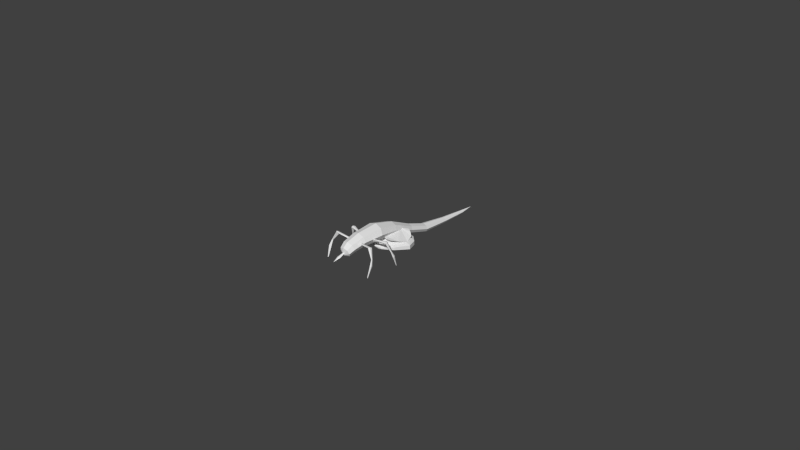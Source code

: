 # Source: acid10.blend  (saved by Blender 2.69.0; exported with 4.5.12 LTS)
import bpy
from mathutils import Matrix  # noqa: F401  (used for matrix-valued properties, if any)

bpy.ops.wm.read_factory_settings(use_empty=True)
scene = bpy.context.scene
scene.name = 'Scene'

# ---- collections
col_collection_1 = bpy.data.collections.new('Collection 1'); scene.collection.children.link(col_collection_1)
col_collection_10 = bpy.data.collections.new('Collection 10'); scene.collection.children.link(col_collection_10)

# ---- materials (node trees are filled in below, after node groups)
mat_material = bpy.data.materials.new('Material')
mat_material.alpha_threshold = 0.0
mat_material.use_transparent_shadow = False
mat_material.roughness = 0.5
mat_material.line_color = (0.0, 0.0, 0.0, 1.0)

# ---- material node trees

# ---- world
world_world = bpy.data.worlds.new('World'); scene.world = world_world
world_world.color = (0.05088, 0.05088, 0.05088)
world_world.use_sun_shadow = False
world_world.sun_shadow_jitter_overblur = 0.0
world_world.cycles.sampling_method = 'MANUAL'
world_world.cycles.sample_map_resolution = 256

# ---- cameras
cam_camera = bpy.data.cameras.new('Camera')
cam_camera.clip_end = 100.0
cam_camera.lens = 35.0
cam_camera.sensor_width = 32.0
cam_camera.sensor_height = 18.0
cam_camera.ortho_scale = 7.314
cam_camera.dof.focus_distance = 0.0
cam_camera.dof.aperture_fstop = 128.0

# ---- meshes
me_circle_001 = bpy.data.meshes.new('Circle.001')
me_circle_001.from_pydata([(-0.6292, 0.1688, 0.4031), (-0.6653, 0.1181, 0.4899), (-0.6803, -0.004325, 0.5259), (-0.6653, -0.1267, 0.4899), (-0.6292, -0.1775, 0.4031), (-0.5931, -0.1267, 0.3162), (-0.5782, -0.004325, 0.2803), (-0.5931, 0.1181, 0.3162), (-0.3668, 0.1934, 0.471), (-0.3833, 0.1355, 0.5771), (-0.3901, -0.004325, 0.6211), (-0.3833, -0.1441, 0.5771), (-0.3668, -0.202, 0.471), (-0.3503, -0.1441, 0.3649), (-0.3435, -0.004325, 0.3209), (-0.3503, 0.1355, 0.3649), (0.03853, 0.2291, 0.4996), (0.06162, 0.1607, 0.6243), (0.07118, -0.004325, 0.6759), (0.06162, -0.1694, 0.6243), (0.03853, -0.2377, 0.4996), (0.01545, -0.1694, 0.3749), (0.005883, -0.004325, 0.3233), (0.01545, 0.1607, 0.3749), (0.4803, 0.1704, 0.4372), (0.4975, 0.1193, 0.5306), (0.5047, -0.004325, 0.5692), (0.4975, -0.1279, 0.5306), (0.4803, -0.1791, 0.4372), (0.463, -0.1279, 0.3439), (0.4558, -0.004325, 0.3052), (0.463, 0.1193, 0.3439), (0.9676, 0.125, 0.2525), (0.9794, 0.08709, 0.3218), (0.9843, -0.004325, 0.3504), (0.9794, -0.09574, 0.3218), (0.9676, -0.1336, 0.2525), (0.9557, -0.09574, 0.1833), (0.9508, -0.004325, 0.1547), (0.9557, 0.08709, 0.1833), (1.418, 0.1152, 0.1127), (1.417, 0.08021, 0.1776), (1.417, -0.004325, 0.2045), (1.417, -0.08886, 0.1776), (1.418, -0.1239, 0.1127), (1.419, -0.08886, 0.04775), (1.419, -0.004325, 0.02085), (1.419, 0.08021, 0.04775), (2.025, 0.07198, 0.08416), (2.025, 0.04963, 0.1256), (2.024, -0.004325, 0.1428), (2.025, -0.05828, 0.1256), (2.025, -0.08062, 0.08416), (2.025, -0.05828, 0.04272), (2.026, -0.004325, 0.02555), (2.025, 0.04963, 0.04272), (2.604, 0.03688, 0.08574), (2.603, 0.02481, 0.1081), (2.603, -0.004325, 0.1174), (2.603, -0.03346, 0.1081), (2.604, -0.04553, 0.08574), (2.604, -0.03346, 0.06336), (2.604, -0.004325, 0.05409), (2.604, 0.02481, 0.06336), (2.897, -0.004325, 0.1113), (-0.7459, 0.135, 0.3336), (-0.7749, 0.09423, 0.4036), (-0.787, -0.004325, 0.4325), (-0.7749, -0.1029, 0.4036), (-0.7459, -0.1437, 0.3336), (-0.7168, -0.1029, 0.2637), (-0.7048, -0.004325, 0.2348), (-0.7168, 0.09423, 0.2637), (-0.7906, -0.004325, 0.2734), (0.4995, -0.471, 0.2717), (0.6426, -0.1021, 0.4175), (0.1689, -0.1021, 0.4175), (0.6746, -0.4069, 0.3145), (0.7363, -0.3132, 0.3635), (0.7742, -0.2344, 0.3862), (0.131, -0.2344, 0.3862), (0.1689, -0.3132, 0.3635), (0.3243, -0.4069, 0.3145), (0.4995, 0.4428, 0.2807), (0.1689, 0.07391, 0.4175), (0.6426, 0.07391, 0.4175), (0.3243, 0.3787, 0.3311), (0.1689, 0.285, 0.3635), (0.131, 0.2062, 0.3862), (0.7742, 0.2062, 0.3862), (0.7363, 0.285, 0.3635), (0.6746, 0.3787, 0.3311), (-0.7192, 0.02647, 0.3494), (-0.7254, -0.008832, 0.3653), (-0.7192, -0.04413, 0.3494), (-0.7019, -0.008832, 0.3046), (-0.7932, 0.01557, 0.3206), (-0.7975, -0.008832, 0.3316), (-0.7932, -0.03323, 0.3206), (-0.7813, -0.008832, 0.2896), (-0.9118, 0.03281, 0.2763), (-0.9191, -0.008832, 0.2952), (-0.9118, -0.05048, 0.2763), (-0.8914, -0.008832, 0.2236), (-1.055, -0.008832, 0.2208), (-0.4232, 0.08298, 0.4739), (-0.4583, 0.06749, 0.4822), (-0.4888, 0.06222, 0.4581), (-0.4496, 0.08691, 0.4207), (-0.4607, 0.2331, 0.4902), (-0.4849, 0.2223, 0.496), (-0.506, 0.2187, 0.4793), (-0.4789, 0.2358, 0.4534), (-0.4885, 0.4996, 0.5206), (-0.5299, 0.4985, 0.5413), (-0.5659, 0.4709, 0.5318), (-0.5196, 0.4483, 0.484), (-0.5651, 0.5961, 0.3195), (-0.5815, 0.6015, 0.3257), (-0.5957, 0.5911, 0.3306), (-0.5775, 0.5715, 0.3233), (-0.5992, 0.6209, 0.1944), (-0.6297, 0.6309, 0.2059), (-0.6562, 0.6115, 0.215), (-0.6222, 0.575, 0.2014), (-0.6976, 0.5995, -0.02866), (-0.7094, 0.6025, -0.02698), (-0.7182, 0.5961, -0.02121), (-0.7036, 0.5846, -0.01921), (-0.2075, 0.1187, 0.4589), (-0.1724, 0.1032, 0.4672), (-0.1419, 0.09796, 0.4431), (-0.1811, 0.1226, 0.4057), (-0.17, 0.2688, 0.4753), (-0.1458, 0.2581, 0.481), (-0.1247, 0.2544, 0.4644), (-0.1518, 0.2715, 0.4385), (-0.1422, 0.5053, 0.4823), (-0.1008, 0.5042, 0.503), (-0.06484, 0.4767, 0.4935), (-0.1111, 0.4541, 0.4457), (-0.06555, 0.5735, 0.288), (-0.04918, 0.5789, 0.2942), (-0.03495, 0.5685, 0.2991), (-0.05323, 0.5489, 0.2918), (-0.03144, 0.5983, 0.1629), (-0.0009755, 0.6083, 0.1744), (0.02552, 0.5889, 0.1835), (-0.008511, 0.5525, 0.1699), (0.06691, 0.577, -0.06016), (0.07871, 0.58, -0.05848), (0.08747, 0.5736, -0.05271), (0.07294, 0.562, -0.05071), (0.2004, -0.004801, 0.3145), (0.4347, -0.004801, 0.3607), (0.6689, -0.004801, 0.3582), (0.732, -0.004801, 0.3058), (0.7948, -0.004801, 0.2226), (0.02727, -0.13, 0.2374), (0.2004, -0.2507, 0.2755), (0.4737, -0.3566, 0.3087), (0.6689, -0.3447, 0.3043), (0.732, -0.1807, 0.2603), (0.02727, -0.2074, 0.2124), (0.2004, -0.4027, 0.2263), (0.4737, -0.574, 0.2384), (0.6737, -0.4915, 0.236), (0.8404, -0.2894, 0.2167), (-0.01742, -0.0048, 0.2147), (0.02727, -0.2074, 0.1814), (0.2004, -0.4027, 0.1655), (0.4737, -0.574, 0.1514), (0.6737, -0.4915, 0.152), (0.8404, -0.2894, 0.1732), (0.02727, -0.13, 0.1564), (0.2004, -0.2507, 0.1163), (0.4737, -0.3566, 0.08108), (0.6689, -0.3447, 0.08435), (0.732, -0.1807, 0.1256), (0.02727, -0.004801, 0.1646), (0.2004, -0.004801, 0.1178), (0.4347, -0.004801, 0.07926), (0.6689, -0.004801, 0.08634), (0.732, -0.004801, 0.1394), (0.02727, 0.1204, 0.1564), (0.2004, 0.2411, 0.1163), (0.3826, 0.347, 0.08108), (0.6689, 0.3351, 0.08435), (0.732, 0.1711, 0.1256), (0.02727, 0.1978, 0.1814), (0.2004, 0.3931, 0.1655), (0.3826, 0.5644, 0.1514), (0.7025, 0.4924, 0.1529), (0.8404, 0.2798, 0.1732), (0.02727, 0.1978, 0.2124), (0.2004, 0.3931, 0.2263), (0.3826, 0.5644, 0.2384), (0.7025, 0.4924, 0.2369), (0.8404, 0.2798, 0.2167), (0.02727, 0.1204, 0.2374), (0.2004, 0.2411, 0.2755), (0.3826, 0.347, 0.3087), (0.6689, 0.3351, 0.3043), (0.732, 0.1711, 0.2603), (0.02727, -0.004801, 0.2648), (-0.4232, -0.09748, 0.4739), (-0.4583, -0.08198, 0.4822), (-0.4888, -0.07672, 0.4581), (-0.4496, -0.1014, 0.4207), (-0.4607, -0.2476, 0.4902), (-0.4849, -0.2368, 0.496), (-0.506, -0.2332, 0.4793), (-0.4789, -0.2503, 0.4534), (-0.4885, -0.5141, 0.5206), (-0.5299, -0.513, 0.5413), (-0.5659, -0.4854, 0.5318), (-0.5196, -0.4628, 0.484), (-0.5651, -0.6106, 0.3195), (-0.5815, -0.616, 0.3257), (-0.5957, -0.6055, 0.3306), (-0.5775, -0.586, 0.3233), (-0.5992, -0.6353, 0.1944), (-0.6297, -0.6454, 0.2059), (-0.6562, -0.626, 0.215), (-0.6222, -0.5895, 0.2014), (-0.6976, -0.614, -0.02866), (-0.7094, -0.617, -0.02698), (-0.7182, -0.6106, -0.02121), (-0.7036, -0.5991, -0.01921), (-0.2075, -0.1332, 0.4589), (-0.1724, -0.1177, 0.4672), (-0.1419, -0.1125, 0.4431), (-0.1811, -0.1371, 0.4057), (-0.17, -0.2833, 0.4753), (-0.1458, -0.2726, 0.481), (-0.1247, -0.2689, 0.4644), (-0.1518, -0.286, 0.4385), (-0.1422, -0.5198, 0.4823), (-0.1008, -0.5187, 0.503), (-0.06484, -0.4912, 0.4935), (-0.1111, -0.4686, 0.4457), (-0.06555, -0.588, 0.288), (-0.04918, -0.5934, 0.2942), (-0.03495, -0.583, 0.2991), (-0.05323, -0.5634, 0.2918), (-0.03144, -0.6128, 0.1629), (-0.0009755, -0.6228, 0.1744), (0.02552, -0.6034, 0.1835), (-0.008511, -0.567, 0.1699), (0.06691, -0.5915, -0.06016), (0.07871, -0.5945, -0.05848), (0.08747, -0.5881, -0.05271), (0.07294, -0.5765, -0.05071)], [], [(7, 0, 8, 15), (6, 7, 15, 14), (5, 6, 14, 13), (4, 5, 13, 12), (3, 4, 12, 11), (2, 3, 11, 10), (1, 2, 10, 9), (0, 1, 9, 8), (15, 8, 16, 23), (14, 15, 23, 22), (13, 14, 22, 21), (12, 13, 21, 20), (11, 12, 20, 19), (10, 11, 19, 18), (9, 10, 18, 17), (8, 9, 17, 16), (23, 16, 24, 31), (22, 23, 31, 30), (21, 22, 30, 29), (20, 21, 29, 28), (19, 20, 28, 27), (18, 19, 27, 26), (17, 18, 26, 25), (16, 17, 25, 24), (31, 24, 32, 39), (30, 31, 39, 38), (29, 30, 38, 37), (28, 29, 37, 36), (27, 28, 36, 35), (26, 27, 35, 34), (25, 26, 34, 33), (24, 25, 33, 32), (39, 32, 40, 47), (38, 39, 47, 46), (37, 38, 46, 45), (36, 37, 45, 44), (35, 36, 44, 43), (34, 35, 43, 42), (33, 34, 42, 41), (32, 33, 41, 40), (47, 40, 48, 55), (46, 47, 55, 54), (45, 46, 54, 53), (44, 45, 53, 52), (43, 44, 52, 51), (42, 43, 51, 50), (41, 42, 50, 49), (40, 41, 49, 48), (55, 48, 56, 63), (54, 55, 63, 62), (53, 54, 62, 61), (52, 53, 61, 60), (51, 52, 60, 59), (50, 51, 59, 58), (49, 50, 58, 57), (48, 49, 57, 56), (63, 56, 64), (62, 63, 64), (61, 62, 64), (60, 61, 64), (59, 60, 64), (58, 59, 64), (57, 58, 64), (56, 57, 64), (0, 7, 72, 65), (7, 6, 71, 72), (6, 5, 70, 71), (5, 4, 69, 70), (4, 3, 68, 69), (3, 2, 67, 68), (2, 1, 66, 67), (1, 0, 65, 66), (65, 72, 73), (72, 71, 73), (71, 70, 73), (70, 69, 73), (69, 68, 73), (68, 67, 73), (67, 66, 73), (66, 65, 73), (82, 74, 75), (91, 83, 85), (95, 99, 96, 92), (94, 98, 99, 95), (93, 97, 98, 94), (92, 96, 97, 93), (99, 103, 100, 96), (98, 102, 103, 99), (97, 101, 102, 98), (96, 100, 101, 97), (100, 104, 101), (101, 104, 102), (102, 104, 103), (103, 104, 100), (108, 112, 109, 105), (107, 111, 112, 108), (106, 110, 111, 107), (105, 109, 110, 106), (112, 116, 113, 109), (111, 115, 116, 112), (110, 114, 115, 111), (109, 113, 114, 110), (116, 120, 117, 113), (115, 119, 120, 116), (114, 118, 119, 115), (113, 117, 118, 114), (120, 124, 121, 117), (119, 123, 124, 120), (118, 122, 123, 119), (117, 121, 122, 118), (124, 128, 125, 121), (123, 127, 128, 124), (122, 126, 127, 123), (121, 125, 126, 122), (132, 129, 133, 136), (131, 132, 136, 135), (130, 131, 135, 134), (129, 130, 134, 133), (136, 133, 137, 140), (135, 136, 140, 139), (134, 135, 139, 138), (133, 134, 138, 137), (140, 137, 141, 144), (139, 140, 144, 143), (138, 139, 143, 142), (137, 138, 142, 141), (144, 141, 145, 148), (143, 144, 148, 147), (142, 143, 147, 146), (141, 142, 146, 145), (148, 145, 149, 152), (147, 148, 152, 151), (146, 147, 151, 150), (145, 146, 150, 149), (156, 155, 161, 162), (155, 154, 160, 161), (154, 153, 159, 160), (162, 161, 166, 167), (161, 160, 165, 166), (160, 159, 164, 165), (159, 158, 163, 164), (167, 166, 172, 173), (166, 165, 171, 172), (165, 164, 170, 171), (164, 163, 169, 170), (173, 172, 177, 178), (172, 171, 176, 177), (171, 170, 175, 176), (170, 169, 174, 175), (178, 177, 182, 183), (177, 176, 181, 182), (176, 175, 180, 181), (175, 174, 179, 180), (183, 182, 187, 188), (182, 181, 186, 187), (181, 180, 185, 186), (180, 179, 184, 185), (188, 187, 192, 193), (187, 186, 191, 192), (186, 185, 190, 191), (185, 184, 189, 190), (193, 192, 197, 198), (192, 191, 196, 197), (191, 190, 195, 196), (190, 189, 194, 195), (198, 197, 202, 203), (197, 196, 201, 202), (196, 195, 200, 201), (195, 194, 199, 200), (157, 156, 162), (153, 204, 158, 159), (204, 168, 158), (157, 162, 167), (158, 168, 163), (157, 167, 173), (163, 168, 169), (157, 173, 178), (169, 168, 174), (157, 178, 183), (174, 168, 179), (157, 183, 188), (179, 168, 184), (157, 188, 193), (184, 168, 189), (157, 193, 198), (189, 168, 194), (157, 198, 203), (194, 168, 199), (157, 203, 156), (203, 202, 155, 156), (202, 201, 154, 155), (201, 200, 153, 154), (200, 199, 204, 153), (199, 168, 204), (208, 205, 209, 212), (207, 208, 212, 211), (206, 207, 211, 210), (205, 206, 210, 209), (212, 209, 213, 216), (211, 212, 216, 215), (210, 211, 215, 214), (209, 210, 214, 213), (216, 213, 217, 220), (215, 216, 220, 219), (214, 215, 219, 218), (213, 214, 218, 217), (220, 217, 221, 224), (219, 220, 224, 223), (218, 219, 223, 222), (217, 218, 222, 221), (224, 221, 225, 228), (223, 224, 228, 227), (222, 223, 227, 226), (221, 222, 226, 225), (232, 236, 233, 229), (231, 235, 236, 232), (230, 234, 235, 231), (229, 233, 234, 230), (236, 240, 237, 233), (235, 239, 240, 236), (234, 238, 239, 235), (233, 237, 238, 234), (240, 244, 241, 237), (239, 243, 244, 240), (238, 242, 243, 239), (237, 241, 242, 238), (244, 248, 245, 241), (243, 247, 248, 244), (242, 246, 247, 243), (241, 245, 246, 242), (248, 252, 249, 245), (247, 251, 252, 248), (246, 250, 251, 247), (245, 249, 250, 246), (78, 79, 75), (74, 77, 75), (81, 76, 80), (82, 76, 81), (83, 86, 85), (90, 85, 89), (84, 85, 86), (87, 88, 84), (86, 87, 84), (90, 91, 85), (75, 76, 82), (77, 78, 75)])
_uv = me_circle_001.uv_layers.new(name='UVMap')
_uv.uv.foreach_set('vector', [0.7247, 0.05138, 0.7476, 0.06575, 0.7238, 0.1437, 0.6868, 0.1332, 0.7004, 0.02779, 0.7247, 0.05138, 0.6868, 0.1332, 0.6454, 0.1166, 0.8533, 0.05138, 0.8776, 0.02779, 0.9326, 0.1166, 0.8911, 0.1332, 0.8304, 0.06575, 0.8533, 0.05138, 0.8911, 0.1332, 0.8542, 0.1437, 0.8092, 0.07326, 0.8304, 0.06575, 0.8542, 0.1437, 0.8207, 0.1496, 0.789, 0.07583, 0.8092, 0.07326, 0.8207, 0.1496, 0.789, 0.1517, 0.7688, 0.07326, 0.789, 0.07583, 0.789, 0.1517, 0.7573, 0.1496, 0.7476, 0.06575, 0.7688, 0.07326, 0.7573, 0.1496, 0.7238, 0.1437, 0.6868, 0.1332, 0.7238, 0.1437, 0.7059, 0.2505, 0.6591, 0.2424, 0.6454, 0.1166, 0.6868, 0.1332, 0.6591, 0.2424, 0.6042, 0.236, 0.8911, 0.1332, 0.9326, 0.1166, 0.9738, 0.236, 0.9188, 0.2424, 0.8542, 0.1437, 0.8911, 0.1332, 0.9188, 0.2424, 0.8721, 0.2505, 0.8207, 0.1496, 0.8542, 0.1437, 0.8721, 0.2505, 0.8297, 0.2568, 0.789, 0.1517, 0.8207, 0.1496, 0.8297, 0.2568, 0.789, 0.2594, 0.7573, 0.1496, 0.789, 0.1517, 0.789, 0.2594, 0.7483, 0.2568, 0.7238, 0.1437, 0.7573, 0.1496, 0.7483, 0.2568, 0.7059, 0.2505, 0.6591, 0.2424, 0.7059, 0.2505, 0.712, 0.3399, 0.6711, 0.3434, 0.6042, 0.236, 0.6591, 0.2424, 0.6711, 0.3434, 0.6287, 0.3472, 0.9188, 0.2424, 0.9738, 0.236, 0.9493, 0.3472, 0.9069, 0.3434, 0.8721, 0.2505, 0.9188, 0.2424, 0.9069, 0.3434, 0.866, 0.3399, 0.8297, 0.2568, 0.8721, 0.2505, 0.866, 0.3399, 0.8269, 0.3373, 0.789, 0.2594, 0.8297, 0.2568, 0.8269, 0.3373, 0.789, 0.3363, 0.7483, 0.2568, 0.789, 0.2594, 0.789, 0.3363, 0.7511, 0.3373, 0.7059, 0.2505, 0.7483, 0.2568, 0.7511, 0.3373, 0.712, 0.3399, 0.6711, 0.3434, 0.712, 0.3399, 0.7244, 0.4767, 0.6928, 0.4808, 0.6287, 0.3472, 0.6711, 0.3434, 0.6928, 0.4808, 0.6607, 0.4838, 0.9069, 0.3434, 0.9493, 0.3472, 0.9173, 0.4838, 0.8852, 0.4808, 0.866, 0.3399, 0.9069, 0.3434, 0.8852, 0.4808, 0.8536, 0.4767, 0.8269, 0.3373, 0.866, 0.3399, 0.8536, 0.4767, 0.8216, 0.473, 0.789, 0.3363, 0.8269, 0.3373, 0.8216, 0.473, 0.789, 0.4716, 0.7511, 0.3373, 0.789, 0.3363, 0.789, 0.4716, 0.7564, 0.473, 0.712, 0.3399, 0.7511, 0.3373, 0.7564, 0.473, 0.7244, 0.4767, 0.6928, 0.4808, 0.7244, 0.4767, 0.7295, 0.6045, 0.7009, 0.6089, 0.6607, 0.4838, 0.6928, 0.4808, 0.7009, 0.6089, 0.6721, 0.612, 0.8852, 0.4808, 0.9173, 0.4838, 0.9059, 0.612, 0.8771, 0.6089, 0.8536, 0.4767, 0.8852, 0.4808, 0.8771, 0.6089, 0.8485, 0.6045, 0.8216, 0.473, 0.8536, 0.4767, 0.8485, 0.6045, 0.8193, 0.6004, 0.789, 0.4716, 0.8216, 0.473, 0.8193, 0.6004, 0.789, 0.5988, 0.7564, 0.473, 0.789, 0.4716, 0.789, 0.5988, 0.7587, 0.6004, 0.7244, 0.4767, 0.7564, 0.473, 0.7587, 0.6004, 0.7295, 0.6045, 0.7009, 0.6089, 0.7295, 0.6045, 0.7514, 0.7659, 0.7325, 0.7675, 0.6721, 0.612, 0.7009, 0.6089, 0.7325, 0.7675, 0.7139, 0.7693, 0.8771, 0.6089, 0.9059, 0.612, 0.8641, 0.7693, 0.8455, 0.7675, 0.8485, 0.6045, 0.8771, 0.6089, 0.8455, 0.7675, 0.8266, 0.7659, 0.8193, 0.6004, 0.8485, 0.6045, 0.8266, 0.7659, 0.8078, 0.7649, 0.789, 0.5988, 0.8193, 0.6004, 0.8078, 0.7649, 0.789, 0.7645, 0.7587, 0.6004, 0.789, 0.5988, 0.789, 0.7645, 0.7702, 0.7649, 0.7295, 0.6045, 0.7587, 0.6004, 0.7702, 0.7649, 0.7514, 0.7659, 0.7325, 0.7675, 0.7514, 0.7659, 0.769, 0.9181, 0.759, 0.9189, 0.7139, 0.7693, 0.7325, 0.7675, 0.759, 0.9189, 0.7491, 0.9201, 0.8455, 0.7675, 0.8641, 0.7693, 0.8289, 0.9201, 0.819, 0.9189, 0.8266, 0.7659, 0.8455, 0.7675, 0.819, 0.9189, 0.809, 0.9181, 0.8078, 0.7649, 0.8266, 0.7659, 0.809, 0.9181, 0.799, 0.9178, 0.789, 0.7645, 0.8078, 0.7649, 0.799, 0.9178, 0.789, 0.9176, 0.7702, 0.7649, 0.789, 0.7645, 0.789, 0.9176, 0.779, 0.9178, 0.7514, 0.7659, 0.7702, 0.7649, 0.779, 0.9178, 0.769, 0.9181, 0.759, 0.9189, 0.769, 0.9181, 0.789, 0.995, 0.7491, 0.9201, 0.759, 0.9189, 0.789, 0.995, 0.819, 0.9189, 0.8289, 0.9201, 0.789, 0.995, 0.809, 0.9181, 0.819, 0.9189, 0.789, 0.995, 0.799, 0.9178, 0.809, 0.9181, 0.789, 0.995, 0.789, 0.9176, 0.799, 0.9178, 0.789, 0.995, 0.779, 0.9178, 0.789, 0.9176, 0.789, 0.995, 0.769, 0.9181, 0.779, 0.9178, 0.789, 0.995, 0.7476, 0.06575, 0.7247, 0.05138, 0.754, 0.03014, 0.763, 0.04411, 0.7247, 0.05138, 0.7004, 0.02779, 0.7489, 0.006766, 0.754, 0.03014, 0.8776, 0.02779, 0.8533, 0.05138, 0.824, 0.03014, 0.8291, 0.006766, 0.8533, 0.05138, 0.8304, 0.06575, 0.8149, 0.04411, 0.824, 0.03014, 0.8304, 0.06575, 0.8092, 0.07326, 0.8028, 0.05213, 0.8149, 0.04411, 0.8092, 0.07326, 0.789, 0.07583, 0.789, 0.05502, 0.8028, 0.05213, 0.789, 0.07583, 0.7688, 0.07326, 0.7751, 0.05213, 0.789, 0.05502, 0.7688, 0.07326, 0.7476, 0.06575, 0.763, 0.04411, 0.7751, 0.05213, 0.763, 0.04411, 0.754, 0.03014, 0.789, 0.01738, 0.754, 0.03014, 0.7489, 0.006766, 0.789, 0.01738, 0.8291, 0.006766, 0.824, 0.03014, 0.789, 0.01738, 0.824, 0.03014, 0.8149, 0.04411, 0.789, 0.01738, 0.8149, 0.04411, 0.8028, 0.05213, 0.789, 0.01738, 0.8028, 0.05213, 0.789, 0.05502, 0.789, 0.01738, 0.789, 0.05502, 0.7751, 0.05213, 0.789, 0.01738, 0.7751, 0.05213, 0.763, 0.04411, 0.789, 0.01738, 0.6626, 0.7427, 0.789, 0.7157, 0.96, 0.8561, 0.9154, 0.9675, 0.7885, 0.9955, 0.9599, 0.8563, 0.9968, 0.8896, 0.9047, 0.8381, 0.895, 0.8381, 0.9195, 0.8706, 0.9748, 0.853, 0.9073, 0.8341, 0.9047, 0.8381, 0.9968, 0.8896, 0.9315, 0.853, 0.9004, 0.8357, 0.9073, 0.8341, 0.9748, 0.853, 0.9195, 0.8706, 0.895, 0.8381, 0.9004, 0.8357, 0.9315, 0.853, 0.9047, 0.8381, 0.8017, 0.7805, 0.7843, 0.7827, 0.895, 0.8381, 0.9073, 0.8341, 0.8116, 0.7741, 0.8017, 0.7805, 0.9047, 0.8381, 0.9004, 0.8357, 0.7955, 0.777, 0.8116, 0.7741, 0.9073, 0.8341, 0.895, 0.8381, 0.7843, 0.7827, 0.7955, 0.777, 0.9004, 0.8357, 0.7843, 0.7827, 0.6001, 0.6678, 0.7955, 0.777, 0.7955, 0.777, 0.6001, 0.6678, 0.8116, 0.7741, 0.8116, 0.7741, 0.6001, 0.6678, 0.8017, 0.7805, 0.8017, 0.7805, 0.6001, 0.6678, 0.7843, 0.7827, 0.4846, 0.4384, 0.4851, 0.4281, 0.4821, 0.4294, 0.4956, 0.4475, 0.4728, 0.4473, 0.488, 0.4294, 0.4851, 0.4281, 0.4846, 0.4384, 0.4834, 0.464, 0.485, 0.4305, 0.488, 0.4294, 0.4728, 0.4473, 0.4956, 0.4475, 0.4821, 0.4294, 0.485, 0.4305, 0.4834, 0.464, 0.4851, 0.4281, 0.4868, 0.3954, 0.4802, 0.3951, 0.4821, 0.4294, 0.488, 0.4294, 0.4933, 0.3952, 0.4868, 0.3954, 0.4851, 0.4281, 0.485, 0.4305, 0.4868, 0.3951, 0.4933, 0.3952, 0.488, 0.4294, 0.4821, 0.4294, 0.4802, 0.3951, 0.4868, 0.3951, 0.485, 0.4305, 0.4868, 0.3954, 0.4894, 0.343, 0.485, 0.3399, 0.4802, 0.3951, 0.4933, 0.3952, 0.494, 0.34, 0.4894, 0.343, 0.4868, 0.3954, 0.4868, 0.3951, 0.4896, 0.3382, 0.494, 0.34, 0.4933, 0.3952, 0.4802, 0.3951, 0.485, 0.3399, 0.4896, 0.3382, 0.4868, 0.3951, 0.4894, 0.343, 0.4928, 0.2741, 0.4767, 0.2759, 0.485, 0.3399, 0.494, 0.34, 0.5086, 0.2762, 0.4928, 0.2741, 0.4894, 0.343, 0.4896, 0.3382, 0.4926, 0.2772, 0.5086, 0.2762, 0.494, 0.34, 0.485, 0.3399, 0.4767, 0.2759, 0.4926, 0.2772, 0.4896, 0.3382, 0.4928, 0.2741, 0.5045, 0.03658, 0.5, 0.03722, 0.4767, 0.2759, 0.5086, 0.2762, 0.509, 0.0373, 0.5045, 0.03658, 0.4928, 0.2741, 0.4926, 0.2772, 0.5045, 0.0362, 0.509, 0.0373, 0.5086, 0.2762, 0.4767, 0.2759, 0.5, 0.03722, 0.5045, 0.0362, 0.4926, 0.2772, 0.48, 0.4098, 0.4904, 0.4188, 0.4778, 0.4008, 0.4809, 0.3996, 0.4679, 0.4185, 0.48, 0.4098, 0.4809, 0.3996, 0.4837, 0.4009, 0.4777, 0.4352, 0.4679, 0.4185, 0.4837, 0.4009, 0.4807, 0.402, 0.4904, 0.4188, 0.4777, 0.4352, 0.4807, 0.402, 0.4778, 0.4008, 0.4809, 0.3996, 0.4778, 0.4008, 0.4773, 0.3669, 0.4838, 0.3673, 0.4837, 0.4009, 0.4809, 0.3996, 0.4838, 0.3673, 0.4903, 0.3671, 0.4807, 0.402, 0.4837, 0.4009, 0.4903, 0.3671, 0.4838, 0.367, 0.4778, 0.4008, 0.4807, 0.402, 0.4838, 0.367, 0.4773, 0.3669, 0.4838, 0.3673, 0.4773, 0.3669, 0.4843, 0.3124, 0.4885, 0.3154, 0.4903, 0.3671, 0.4838, 0.3673, 0.4885, 0.3154, 0.4933, 0.3125, 0.4838, 0.367, 0.4903, 0.3671, 0.4933, 0.3125, 0.4889, 0.3107, 0.4773, 0.3669, 0.4838, 0.367, 0.4889, 0.3107, 0.4843, 0.3124, 0.4885, 0.3154, 0.4843, 0.3124, 0.4787, 0.249, 0.4947, 0.2473, 0.4933, 0.3125, 0.4885, 0.3154, 0.4947, 0.2473, 0.5103, 0.2495, 0.4889, 0.3107, 0.4933, 0.3125, 0.5103, 0.2495, 0.4944, 0.2503, 0.4843, 0.3124, 0.4889, 0.3107, 0.4944, 0.2503, 0.4787, 0.249, 0.4947, 0.2473, 0.4787, 0.249, 0.5114, 0.01298, 0.516, 0.01237, 0.5103, 0.2495, 0.4947, 0.2473, 0.516, 0.01237, 0.5204, 0.01312, 0.4944, 0.2503, 0.5103, 0.2495, 0.5204, 0.01312, 0.516, 0.01199, 0.4787, 0.249, 0.4944, 0.2503, 0.516, 0.01199, 0.5114, 0.01298, 0.3093, 0.6892, 0.309, 0.7221, 0.1988, 0.7213, 0.2445, 0.686, 0.309, 0.7221, 0.3089, 0.7646, 0.1841, 0.765, 0.1988, 0.7213, 0.3089, 0.7646, 0.3088, 0.8071, 0.1995, 0.8083, 0.1841, 0.765, 0.2445, 0.686, 0.1988, 0.7213, 0.127, 0.7217, 0.2001, 0.6814, 0.1988, 0.7213, 0.1841, 0.765, 0.1052, 0.7656, 0.127, 0.7217, 0.1841, 0.765, 0.1995, 0.8083, 0.1288, 0.8088, 0.1052, 0.7656, 0.1995, 0.8083, 0.2444, 0.843, 0.2009, 0.8472, 0.1288, 0.8088, 0.2001, 0.6814, 0.127, 0.7217, 0.09814, 0.7107, 0.1915, 0.6704, 0.127, 0.7217, 0.1052, 0.7656, 0.06779, 0.7672, 0.09814, 0.7107, 0.1052, 0.7656, 0.1288, 0.8088, 0.1037, 0.8206, 0.06779, 0.7672, 0.1288, 0.8088, 0.2009, 0.8472, 0.1935, 0.8575, 0.1037, 0.8206, 0.2062, 0.8462, 0.1323, 0.8105, 0.2037, 0.8086, 0.2481, 0.844, 0.1323, 0.8105, 0.1052, 0.7641, 0.1874, 0.7641, 0.2037, 0.8086, 0.1052, 0.7641, 0.1324, 0.7177, 0.2038, 0.7197, 0.1874, 0.7641, 0.1324, 0.7177, 0.2063, 0.6821, 0.2482, 0.6843, 0.2038, 0.7197, 0.2481, 0.844, 0.2037, 0.8086, 0.3129, 0.8097, 0.3129, 0.8452, 0.2037, 0.8086, 0.1874, 0.7641, 0.313, 0.7641, 0.3129, 0.8097, 0.1874, 0.7641, 0.2038, 0.7197, 0.313, 0.7186, 0.313, 0.7641, 0.2038, 0.7197, 0.2482, 0.6843, 0.313, 0.6831, 0.313, 0.7186, 0.3129, 0.8452, 0.3129, 0.8097, 0.4221, 0.8086, 0.3777, 0.844, 0.3129, 0.8097, 0.313, 0.7641, 0.4385, 0.7642, 0.4221, 0.8086, 0.313, 0.7641, 0.313, 0.7186, 0.4222, 0.7197, 0.4385, 0.7642, 0.313, 0.7186, 0.313, 0.6831, 0.3778, 0.6843, 0.4222, 0.7197, 0.3777, 0.844, 0.4221, 0.8086, 0.4935, 0.8106, 0.4196, 0.8462, 0.4221, 0.8086, 0.4385, 0.7642, 0.5207, 0.7642, 0.4935, 0.8106, 0.4385, 0.7642, 0.4222, 0.7197, 0.4936, 0.7178, 0.5207, 0.7642, 0.4222, 0.7197, 0.3778, 0.6843, 0.4197, 0.6821, 0.4936, 0.7178, 0.4244, 0.6717, 0.5142, 0.7086, 0.4891, 0.7204, 0.4169, 0.6819, 0.5142, 0.7086, 0.5501, 0.7619, 0.5127, 0.7636, 0.4891, 0.7204, 0.5501, 0.7619, 0.5197, 0.8185, 0.4909, 0.8075, 0.5127, 0.7636, 0.5197, 0.8185, 0.4263, 0.8588, 0.4178, 0.8478, 0.4909, 0.8075, 0.4169, 0.6819, 0.4891, 0.7204, 0.4184, 0.7209, 0.3734, 0.6862, 0.4891, 0.7204, 0.5127, 0.7636, 0.4338, 0.7642, 0.4184, 0.7209, 0.5127, 0.7636, 0.4909, 0.8075, 0.419, 0.8079, 0.4338, 0.7642, 0.4909, 0.8075, 0.4178, 0.8478, 0.3734, 0.8432, 0.419, 0.8079, 0.3095, 0.6689, 0.3093, 0.6892, 0.2445, 0.686, 0.3088, 0.8071, 0.3086, 0.84, 0.2444, 0.843, 0.1995, 0.8083, 0.3086, 0.84, 0.3084, 0.8602, 0.2444, 0.843, 0.3095, 0.6689, 0.2445, 0.686, 0.2001, 0.6814, 0.2444, 0.843, 0.3084, 0.8602, 0.2009, 0.8472, 0.3095, 0.6689, 0.2001, 0.6814, 0.1915, 0.6704, 0.2009, 0.8472, 0.3084, 0.8602, 0.1935, 0.8575, 0.3095, 0.6689, 0.1915, 0.6704, 0.2348, 0.6551, 0.1935, 0.8575, 0.3084, 0.8602, 0.2347, 0.8729, 0.3095, 0.6689, 0.2348, 0.6551, 0.3098, 0.6487, 0.2347, 0.8729, 0.3084, 0.8602, 0.308, 0.8805, 0.3095, 0.6689, 0.3098, 0.6487, 0.3832, 0.6563, 0.308, 0.8805, 0.3084, 0.8602, 0.3831, 0.8741, 0.3095, 0.6689, 0.3832, 0.6563, 0.4244, 0.6717, 0.3831, 0.8741, 0.3084, 0.8602, 0.4263, 0.8588, 0.3095, 0.6689, 0.4244, 0.6717, 0.4169, 0.6819, 0.4263, 0.8588, 0.3084, 0.8602, 0.4178, 0.8478, 0.3095, 0.6689, 0.4169, 0.6819, 0.3734, 0.6862, 0.4178, 0.8478, 0.3084, 0.8602, 0.3734, 0.8432, 0.3095, 0.6689, 0.3734, 0.6862, 0.3093, 0.6892, 0.3734, 0.6862, 0.4184, 0.7209, 0.309, 0.7221, 0.3093, 0.6892, 0.4184, 0.7209, 0.4338, 0.7642, 0.3089, 0.7646, 0.309, 0.7221, 0.4338, 0.7642, 0.419, 0.8079, 0.3088, 0.8071, 0.3089, 0.7646, 0.419, 0.8079, 0.3734, 0.8432, 0.3086, 0.84, 0.3088, 0.8071, 0.3734, 0.8432, 0.3084, 0.8602, 0.3086, 0.84, 0.4846, 0.4384, 0.4956, 0.4475, 0.4821, 0.4294, 0.4851, 0.4281, 0.4728, 0.4473, 0.4846, 0.4384, 0.4851, 0.4281, 0.488, 0.4294, 0.4834, 0.464, 0.4728, 0.4473, 0.488, 0.4294, 0.485, 0.4305, 0.4956, 0.4475, 0.4834, 0.464, 0.485, 0.4305, 0.4821, 0.4294, 0.4851, 0.4281, 0.4821, 0.4294, 0.4802, 0.3951, 0.4868, 0.3954, 0.488, 0.4294, 0.4851, 0.4281, 0.4868, 0.3954, 0.4933, 0.3952, 0.485, 0.4305, 0.488, 0.4294, 0.4933, 0.3952, 0.4868, 0.3951, 0.4821, 0.4294, 0.485, 0.4305, 0.4868, 0.3951, 0.4802, 0.3951, 0.4868, 0.3954, 0.4802, 0.3951, 0.485, 0.3399, 0.4894, 0.343, 0.4933, 0.3952, 0.4868, 0.3954, 0.4894, 0.343, 0.494, 0.34, 0.4868, 0.3951, 0.4933, 0.3952, 0.494, 0.34, 0.4896, 0.3382, 0.4802, 0.3951, 0.4868, 0.3951, 0.4896, 0.3382, 0.485, 0.3399, 0.4894, 0.343, 0.485, 0.3399, 0.4767, 0.2759, 0.4928, 0.2741, 0.494, 0.34, 0.4894, 0.343, 0.4928, 0.2741, 0.5086, 0.2762, 0.4896, 0.3382, 0.494, 0.34, 0.5086, 0.2762, 0.4926, 0.2772, 0.485, 0.3399, 0.4896, 0.3382, 0.4926, 0.2772, 0.4767, 0.2759, 0.4928, 0.2741, 0.4767, 0.2759, 0.5, 0.03722, 0.5045, 0.03658, 0.5086, 0.2762, 0.4928, 0.2741, 0.5045, 0.03658, 0.509, 0.0373, 0.4926, 0.2772, 0.5086, 0.2762, 0.509, 0.0373, 0.5045, 0.0362, 0.4767, 0.2759, 0.4926, 0.2772, 0.5045, 0.0362, 0.5, 0.03722, 0.48, 0.4098, 0.4809, 0.3996, 0.4778, 0.4008, 0.4904, 0.4188, 0.4679, 0.4185, 0.4837, 0.4009, 0.4809, 0.3996, 0.48, 0.4098, 0.4777, 0.4352, 0.4807, 0.402, 0.4837, 0.4009, 0.4679, 0.4185, 0.4904, 0.4188, 0.4778, 0.4008, 0.4807, 0.402, 0.4777, 0.4352, 0.4809, 0.3996, 0.4838, 0.3673, 0.4773, 0.3669, 0.4778, 0.4008, 0.4837, 0.4009, 0.4903, 0.3671, 0.4838, 0.3673, 0.4809, 0.3996, 0.4807, 0.402, 0.4838, 0.367, 0.4903, 0.3671, 0.4837, 0.4009, 0.4778, 0.4008, 0.4773, 0.3669, 0.4838, 0.367, 0.4807, 0.402, 0.4838, 0.3673, 0.4885, 0.3154, 0.4843, 0.3124, 0.4773, 0.3669, 0.4903, 0.3671, 0.4933, 0.3125, 0.4885, 0.3154, 0.4838, 0.3673, 0.4838, 0.367, 0.4889, 0.3107, 0.4933, 0.3125, 0.4903, 0.3671, 0.4773, 0.3669, 0.4843, 0.3124, 0.4889, 0.3107, 0.4838, 0.367, 0.4885, 0.3154, 0.4947, 0.2473, 0.4787, 0.249, 0.4843, 0.3124, 0.4933, 0.3125, 0.5103, 0.2495, 0.4947, 0.2473, 0.4885, 0.3154, 0.4889, 0.3107, 0.4944, 0.2503, 0.5103, 0.2495, 0.4933, 0.3125, 0.4843, 0.3124, 0.4787, 0.249, 0.4944, 0.2503, 0.4889, 0.3107, 0.4947, 0.2473, 0.516, 0.01237, 0.5114, 0.01298, 0.4787, 0.249, 0.5103, 0.2495, 0.5204, 0.01312, 0.516, 0.01237, 0.4947, 0.2473, 0.4944, 0.2503, 0.516, 0.01199, 0.5204, 0.01312, 0.5103, 0.2495, 0.4787, 0.249, 0.5114, 0.01298, 0.516, 0.01199, 0.4944, 0.2503, 0.9599, 0.7797, 0.9873, 0.8085, 0.96, 0.8561, 0.789, 0.7157, 0.9156, 0.7426, 0.96, 0.8561, 0.618, 0.7797, 0.618, 0.8561, 0.5906, 0.8085, 0.6626, 0.7427, 0.618, 0.8561, 0.618, 0.7797, 0.7885, 0.9955, 0.6612, 0.9679, 0.9599, 0.8563, 0.96, 0.9327, 0.9599, 0.8563, 0.9873, 0.9039, 0.618, 0.8563, 0.9599, 0.8563, 0.6612, 0.9679, 0.618, 0.9327, 0.5906, 0.9039, 0.618, 0.8563, 0.6612, 0.9679, 0.618, 0.9327, 0.618, 0.8563, 0.96, 0.9327, 0.9154, 0.9675, 0.9599, 0.8563, 0.96, 0.8561, 0.618, 0.8561, 0.6626, 0.7427, 0.9156, 0.7426, 0.9599, 0.7797, 0.96, 0.8561])
me_circle_001.materials.append(mat_material)
me_circle_001.use_remesh_preserve_volume = False
me_circle_001.use_remesh_preserve_attributes = False
me_circle_001.use_mirror_vertex_groups = False
me_circle_001.update()
arm_armature = bpy.data.armatures.new('Armature')  # bones are not reproduced

# ---- objects
ob_circle = bpy.data.objects.new('Circle', me_circle_001)
ob_camera = bpy.data.objects.new('Camera', cam_camera)
ob_armature = bpy.data.objects.new('Armature', arm_armature)

# ---- transforms, parenting, visibility, modifiers, constraints
ob_circle.parent = ob_armature
ob_circle.location = (0.0, 0.0, 0.0)
ob_circle.rotation_euler = (0.0, -0.0, -4.712)
ob_circle.scale = (0.6328, 0.6328, 0.6328)
ob_circle.lineart.crease_threshold = 0.0
_vg = ob_circle.vertex_groups.new(name='Bone')
_vg = ob_circle.vertex_groups.new(name='Bone.001')
for _i, _w in zip([8, 9, 10, 11, 12, 13, 14, 15, 40, 41, 42, 43, 44, 45, 46, 47, 48, 49, 50, 51, 52, 53, 54, 55, 56, 57, 58, 59, 60, 61, 62, 63, 64, 105, 106, 107, 108, 205, 206, 207, 208], [1.0, 1.0, 1.0, 1.0, 1.0, 1.0, 1.0, 1.0, 0.0, 0.0, 0.0, 0.0, 0.0, 0.0, 0.0, 0.0, 0.0, 0.0, 0.0, 0.0, 0.0, 0.0, 0.0, 0.0, 0.0, 0.0, 0.0, 0.0, 0.0, 0.0, 0.0, 0.0, 0.0, 1.0, 1.0, 0.02278, 1.0, 1.0, 1.0, 0.3901, 1.0]): _vg.add([_i], _w, 'REPLACE')
_vg = ob_circle.vertex_groups.new(name='Bone.001_L')
_vg.add([209, 210, 211, 212, 213, 214, 215, 216], 1.0, 'REPLACE')
_vg = ob_circle.vertex_groups.new(name='Bone.001_L.001')
_vg.add([217, 218, 219, 220, 221, 222, 223, 224], 1.0, 'REPLACE')
_vg = ob_circle.vertex_groups.new(name='Bone.001_L.002')
for _i, _w in zip([221, 222, 223, 224, 225, 226, 227, 228], [1.0, 0.9969, 0.9902, 0.9991, 1.0, 1.0, 1.0, 1.0]): _vg.add([_i], _w, 'REPLACE')
_vg = ob_circle.vertex_groups.new(name='Bone.001_R')
_vg.add([109, 110, 111, 112, 113, 114, 115, 116], 1.0, 'REPLACE')
_vg = ob_circle.vertex_groups.new(name='Bone.001_R.001')
_vg.add([117, 118, 119, 120, 121, 122, 123, 124], 1.0, 'REPLACE')
_vg = ob_circle.vertex_groups.new(name='Bone.001_R.002')
_vg.add([121, 122, 123, 124, 125, 126, 127, 128], 1.0, 'REPLACE')
_vg = ob_circle.vertex_groups.new(name='Bone.002')
for _i, _w in zip([129, 130, 131, 132, 229, 230, 231, 232], [1.0, 0.4004, 1.0, 1.0, 1.0, 1.0, 1.0, 1.0]): _vg.add([_i], _w, 'REPLACE')
_vg = ob_circle.vertex_groups.new(name='Bone.002_L')
_vg.add([233, 234, 235, 236, 237, 238, 239, 240], 1.0, 'REPLACE')
_vg = ob_circle.vertex_groups.new(name='Bone.002_L.001')
for _i, _w in zip([241, 242, 243, 244, 245, 246, 247, 248], [1.0, 1.0, 0.1144, 0.1991, 1.0, 1.0, 1.0, 1.0]): _vg.add([_i], _w, 'REPLACE')
_vg = ob_circle.vertex_groups.new(name='Bone.002_L.002')
for _i, _w in zip([241, 242, 245, 246, 247, 248, 249, 250, 251, 252], [0.04136, 0.01149, 1.0, 1.0, 1.0, 1.0, 1.0, 1.0, 1.0, 1.0]): _vg.add([_i], _w, 'REPLACE')
_vg = ob_circle.vertex_groups.new(name='Bone.002_R')
for _i, _w in zip([133, 134, 135, 136, 137, 138, 139, 140, 144], [1.0, 1.0, 1.0, 1.0, 1.0, 1.0, 1.0, 1.0, 0.01837]): _vg.add([_i], _w, 'REPLACE')
_vg = ob_circle.vertex_groups.new(name='Bone.002_R.001')
_vg.add([141, 142, 143, 144, 145, 146, 147, 148], 1.0, 'REPLACE')
_vg = ob_circle.vertex_groups.new(name='Bone.002_R.002')
_vg.add([145, 146, 147, 148, 149, 150, 151, 152], 1.0, 'REPLACE')
_vg = ob_circle.vertex_groups.new(name='Bone.003')
_vg.add([16, 17, 18, 19, 20, 21, 22, 23], 1.0, 'REPLACE')
_vg = ob_circle.vertex_groups.new(name='Bone.004')
for _i, _w in zip([24, 25, 26, 27, 28, 29, 30, 31, 75, 76, 84, 85], [1.0, 1.0, 1.0, 1.0, 1.0, 1.0, 1.0, 1.0, 1.0, 0.9966, 0.9966, 1.0]): _vg.add([_i], _w, 'REPLACE')
_vg = ob_circle.vertex_groups.new(name='Bone.005')
_vg.add([32, 33, 34, 35, 36, 37, 38, 39], 1.0, 'REPLACE')
_vg = ob_circle.vertex_groups.new(name='Bone.006')
_vg.add([40, 41, 42, 43, 44, 45, 46, 47], 1.0, 'REPLACE')
_vg = ob_circle.vertex_groups.new(name='Bone.007')
_vg.add([48, 49, 50, 51, 52, 53, 54, 55], 1.0, 'REPLACE')
_vg = ob_circle.vertex_groups.new(name='Bone.008')
_vg.add([56, 57, 58, 59, 60, 61, 62, 63], 1.0, 'REPLACE')
_vg = ob_circle.vertex_groups.new(name='Bone.009')
_vg.add([64], 1.0, 'REPLACE')
_vg = ob_circle.vertex_groups.new(name='Bone.010')
for _i, _w in zip([0, 1, 2, 3, 4, 5, 6, 7, 48, 49, 50, 51, 52, 53, 54, 55, 56, 57, 58, 59, 60, 61, 62, 63, 64], [1.0, 1.0, 1.0, 1.0, 1.0, 1.0, 1.0, 1.0, 0.0, 0.0, 0.0, 0.0, 0.0, 0.0, 0.0, 0.0, 0.0, 0.0, 0.0, 0.0, 0.0, 0.0, 0.0, 0.0, 0.0]): _vg.add([_i], _w, 'REPLACE')
_vg = ob_circle.vertex_groups.new(name='Bone.011')
for _i, _w in zip([48, 49, 50, 51, 52, 53, 54, 55, 56, 57, 58, 59, 60, 61, 62, 63, 64, 65, 66, 67, 68, 69, 70, 71, 72, 73], [0.0, 0.0, 0.0, 0.0, 0.0, 0.0, 0.0, 0.0, 0.0, 0.0, 0.0, 0.0, 0.0, 0.0, 0.0, 0.0, 0.0, 1.0, 1.0, 1.0, 1.0, 1.0, 1.0, 1.0, 1.0, 1.0]): _vg.add([_i], _w, 'REPLACE')
_vg = ob_circle.vertex_groups.new(name='Bone.003_L')
for _i, _w in zip([74, 77, 78, 79, 80, 81, 82, 165, 171], [1.0, 1.0, 1.0, 1.0, 1.0, 1.0, 1.0, 0.0, 0.0]): _vg.add([_i], _w, 'REPLACE')
_vg = ob_circle.vertex_groups.new(name='Bone.003_R')
_vg.add([83, 86, 87, 88, 89, 90, 91], 1.0, 'REPLACE')
_vg = ob_circle.vertex_groups.new(name='Bone.012')
_vg = ob_circle.vertex_groups.new(name='Bone.012_L')
for _i, _w in zip([2, 3, 4, 9, 10, 11, 12, 17, 18, 19, 20, 21, 22, 25, 26, 27, 28, 30, 75, 76, 77, 78, 79, 80, 81, 82, 153, 154, 155, 156, 157, 158, 159, 160, 161, 162, 163, 164, 165, 166, 167, 168, 169, 170, 171, 172, 173, 174, 175, 176, 177, 178, 179, 180, 181, 182, 183, 204, 205, 206, 207, 209, 210, 211, 212, 229, 230, 231, 232, 233, 234, 235, 236], [0.0, 0.0, 0.0, 0.0, 0.0, 0.0, 0.0, 0.0, 0.0, 0.0, 0.0, 0.0, 0.0, 0.0, 0.0, 0.0, 0.0, 1.0, 0.0, 0.0, 0.0, 0.0, 0.0, 0.0, 0.0, 0.0, 1.0, 1.0, 1.0, 1.0, 1.0, 1.0, 1.0, 1.0, 1.0, 1.0, 1.0, 1.0, 1.0, 1.0, 1.0, 1.0, 1.0, 1.0, 1.0, 1.0, 1.0, 1.0, 1.0, 1.0, 1.0, 1.0, 1.0, 1.0, 1.0, 1.0, 1.0, 1.0, 0.0, 0.0, 0.0, 0.0, 0.0, 0.0, 0.0, 0.0, 0.0, 0.0, 0.0, 0.0, 0.0, 0.0, 0.0]): _vg.add([_i], _w, 'REPLACE')
_vg = ob_circle.vertex_groups.new(name='Bone.012_R')
for _i, _w in zip([0, 1, 2, 3, 4, 5, 6, 7, 8, 13, 14, 15, 16, 17, 18, 19, 20, 21, 22, 23, 24, 25, 26, 27, 28, 29, 30, 31, 32, 33, 34, 35, 36, 39, 40, 41, 42, 43, 44, 45, 46, 47, 65, 66, 67, 68, 69, 70, 71, 72, 73, 75, 76, 77, 78, 79, 80, 81, 82, 84, 85, 86, 87, 88, 89, 90, 92, 93, 94, 95, 96, 97, 98, 99, 100, 101, 102, 103, 104, 105, 106, 107, 108, 109, 110, 111, 112, 129, 130, 131, 132, 134, 135, 136, 138, 139, 140, 142, 143, 144, 153, 154, 155, 156, 157, 159, 160, 161, 162, 168, 179, 180, 181, 182, 183, 184, 185, 186, 187, 188, 189, 190, 191, 192, 193, 194, 195, 196, 197, 198, 199, 200, 201, 202, 203, 204, 205, 206, 207, 208, 211, 212, 229, 230, 231, 232, 233, 234, 235, 236, 237, 238, 239, 240], [0.0, 0.0, 0.0, 0.0, 0.0, 0.0, 0.0, 0.0, 0.0, 0.0, 0.0, 0.0, 0.0, 0.0, 0.0, 0.0, 0.0, 0.0, 0.0, 0.0, 0.0, 0.0, 0.0, 0.0, 0.0, 0.0, 1.0, 0.0, 0.0, 0.0, 0.0, 0.0, 0.0, 0.0, 0.0, 0.0, 0.0, 0.0, 0.0, 0.0, 0.0, 0.0, 0.0, 0.0, 0.0, 0.0, 0.0, 0.0, 0.0, 0.0, 0.0, 0.0, 0.0, 0.0, 0.0, 0.0, 0.0, 0.0, 0.0, 0.0, 0.0, 0.0, 0.0, 0.0, 0.0, 0.0, 0.0, 0.0, 0.0, 0.0, 0.0, 0.0, 0.0, 0.0, 0.0, 0.0, 0.0, 0.0, 0.0, 0.0, 0.0, 0.0, 0.0, 0.0, 0.0, 0.0, 0.0, 0.0, 0.0, 0.0, 0.0, 0.0, 0.0, 0.0, 0.0, 0.0, 0.0, 0.0, 0.0, 0.0, 1.0, 1.0, 1.0, 1.0, 1.0, 0.0, 0.0, 0.0, 0.0, 1.0, 1.0, 1.0, 1.0, 1.0, 1.0, 1.0, 1.0, 1.0, 1.0, 1.0, 1.0, 1.0, 1.0, 1.0, 1.0, 1.0, 1.0, 1.0, 1.0, 1.0, 1.0, 1.0, 1.0, 1.0, 1.0, 1.0, 0.0, 0.0, 0.0, 0.0, 0.0, 0.0, 0.0, 0.0, 0.0, 0.0, 0.0, 0.0, 0.0, 0.0, 0.0, 0.0, 0.0, 0.0]): _vg.add([_i], _w, 'REPLACE')
_vg = ob_circle.vertex_groups.new(name='Bone.013')
_vg.add([92, 93, 94, 95, 96, 97, 98, 99, 100, 101, 102, 103, 104], 1.0, 'REPLACE')
_m = ob_circle.modifiers.new('Armature', 'ARMATURE')
_m.object = ob_armature
ob_camera.location = (7.481, -6.508, 5.344)
ob_camera.rotation_euler = (1.109, 0.01082, 0.8149)
ob_camera.lock_rotations_4d = False
ob_camera.empty_display_type = 'ARROWS'
ob_camera.color = (0.0, 0.0, 0.0, 0.0)
ob_camera.display_type = 'WIRE'
ob_camera.lineart.crease_threshold = 0.0
ob_armature.location = (0.0, 0.0, 0.0)
ob_armature.show_in_front = True
ob_armature.lineart.crease_threshold = 0.0

# ---- collection membership
col_collection_1.objects.link(ob_circle)
col_collection_1.objects.link(ob_camera)
col_collection_10.objects.link(ob_armature)

# ---- scene / render settings (as saved in the file)
scene.camera = ob_camera
scene.frame_start = 0; scene.frame_end = 9; scene.frame_set(4)
scene.render.engine = 'BLENDER_EEVEE_NEXT'
scene.render.image_settings.compression = 90
scene.render.resolution_percentage = 50
scene.render.dither_intensity = 0.0
scene.cycles.use_denoising = False
scene.cycles.samples = 10
scene.cycles.sampling_pattern = 'TABULATED_SOBOL'
scene.cycles.light_sampling_threshold = 0.0
scene.cycles.use_adaptive_sampling = False
scene.cycles.use_light_tree = False
scene.cycles.blur_glossy = 0.0
scene.cycles.volume_bounces = 1
scene.cycles.pixel_filter_type = 'GAUSSIAN'
scene.cycles.sample_clamp_indirect = 0.0
scene.view_settings.view_transform = 'Standard'
bpy.context.view_layer.update()

# ---- added for rendering (the .blend has no usable light): sun
light_auto_sun = bpy.data.lights.new('AutoSun', 'SUN')
light_auto_sun.energy = 3.0
light_auto_sun.angle = 0.0523599
ob_auto_sun = bpy.data.objects.new('AutoSun', light_auto_sun)
scene.collection.objects.link(ob_auto_sun)
ob_auto_sun.rotation_euler = (0.872665, 0.174533, 0.523599)
bpy.context.view_layer.update()
